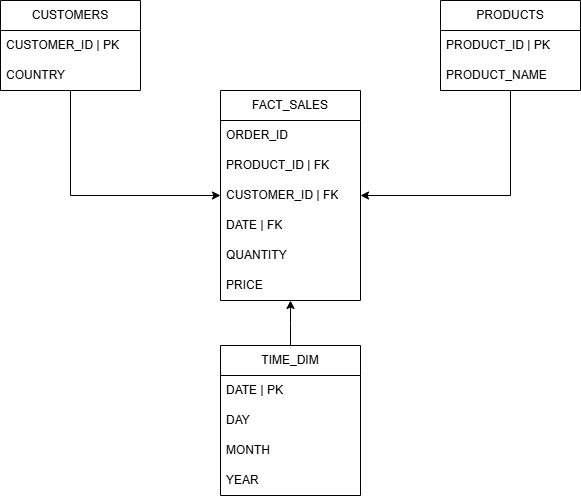

The diagram above was exported from draw.io. Its source (the exported page's mxGraphModel, read from the mxfile embedded in the PNG):
<mxGraphModel dx="1030" dy="562" grid="1" gridSize="10" guides="1" tooltips="1" connect="1" arrows="1" fold="1" page="1" pageScale="1" pageWidth="827" pageHeight="1169" background="light-dark(#FFFFFF,#E9E9E9)" math="0" shadow="0">
  <root>
    <mxCell id="0" />
    <mxCell id="1" parent="0" />
    <mxCell id="TS6gN8EF8hqf7menHXyV-2" edge="1" parent="1" source="-0928zw-R5ndhAFRllUI-1" style="edgeStyle=orthogonalEdgeStyle;rounded=0;orthogonalLoop=1;jettySize=auto;html=1;entryX=0;entryY=0.5;entryDx=0;entryDy=0;" target="-0928zw-R5ndhAFRllUI-11">
      <mxGeometry relative="1" as="geometry" />
    </mxCell>
    <mxCell id="-0928zw-R5ndhAFRllUI-1" parent="1" style="swimlane;fontStyle=0;childLayout=stackLayout;horizontal=1;startSize=30;horizontalStack=0;resizeParent=1;resizeParentMax=0;resizeLast=0;collapsible=1;marginBottom=0;whiteSpace=wrap;html=1;" value="CUSTOMERS" vertex="1">
      <mxGeometry height="90" width="140" x="120" y="90" as="geometry" />
    </mxCell>
    <mxCell id="-0928zw-R5ndhAFRllUI-2" parent="-0928zw-R5ndhAFRllUI-1" style="text;align=left;verticalAlign=middle;spacingLeft=4;spacingRight=4;overflow=hidden;points=[[0,0.5],[1,0.5]];portConstraint=eastwest;rotatable=0;whiteSpace=wrap;html=1;fillColor=none;" value="CUSTOMER_ID | PK" vertex="1">
      <mxGeometry height="30" width="140" y="30" as="geometry" />
    </mxCell>
    <mxCell id="-0928zw-R5ndhAFRllUI-3" parent="-0928zw-R5ndhAFRllUI-1" style="text;strokeColor=none;fillColor=none;align=left;verticalAlign=middle;spacingLeft=4;spacingRight=4;overflow=hidden;points=[[0,0.5],[1,0.5]];portConstraint=eastwest;rotatable=0;whiteSpace=wrap;html=1;" value="COUNTRY" vertex="1">
      <mxGeometry height="30" width="140" y="60" as="geometry" />
    </mxCell>
    <mxCell id="TS6gN8EF8hqf7menHXyV-3" edge="1" parent="1" source="-0928zw-R5ndhAFRllUI-5" style="edgeStyle=orthogonalEdgeStyle;rounded=0;orthogonalLoop=1;jettySize=auto;html=1;entryX=1;entryY=0.5;entryDx=0;entryDy=0;" target="-0928zw-R5ndhAFRllUI-11">
      <mxGeometry relative="1" as="geometry" />
    </mxCell>
    <mxCell id="-0928zw-R5ndhAFRllUI-5" parent="1" style="swimlane;fontStyle=0;childLayout=stackLayout;horizontal=1;startSize=30;horizontalStack=0;resizeParent=1;resizeParentMax=0;resizeLast=0;collapsible=1;marginBottom=0;whiteSpace=wrap;html=1;" value="PRODUCTS" vertex="1">
      <mxGeometry height="90" width="140" x="560" y="90" as="geometry" />
    </mxCell>
    <mxCell id="-0928zw-R5ndhAFRllUI-6" parent="-0928zw-R5ndhAFRllUI-5" style="text;strokeColor=none;fillColor=none;align=left;verticalAlign=middle;spacingLeft=4;spacingRight=4;overflow=hidden;points=[[0,0.5],[1,0.5]];portConstraint=eastwest;rotatable=0;whiteSpace=wrap;html=1;" value="PRODUCT_ID | PK" vertex="1">
      <mxGeometry height="30" width="140" y="30" as="geometry" />
    </mxCell>
    <mxCell id="-0928zw-R5ndhAFRllUI-7" parent="-0928zw-R5ndhAFRllUI-5" style="text;strokeColor=none;fillColor=none;align=left;verticalAlign=middle;spacingLeft=4;spacingRight=4;overflow=hidden;points=[[0,0.5],[1,0.5]];portConstraint=eastwest;rotatable=0;whiteSpace=wrap;html=1;" value="PRODUCT_NAME" vertex="1">
      <mxGeometry height="30" width="140" y="60" as="geometry" />
    </mxCell>
    <mxCell id="-0928zw-R5ndhAFRllUI-9" parent="1" style="swimlane;fontStyle=0;childLayout=stackLayout;horizontal=1;startSize=30;horizontalStack=0;resizeParent=1;resizeParentMax=0;resizeLast=0;collapsible=1;marginBottom=0;whiteSpace=wrap;html=1;" value="FACT_SALES" vertex="1">
      <mxGeometry height="210" width="140" x="340" y="180" as="geometry">
        <mxRectangle height="30" width="120" x="340" y="230" as="alternateBounds" />
      </mxGeometry>
    </mxCell>
    <mxCell id="-0928zw-R5ndhAFRllUI-10" parent="-0928zw-R5ndhAFRllUI-9" style="text;strokeColor=none;fillColor=none;align=left;verticalAlign=middle;spacingLeft=4;spacingRight=4;overflow=hidden;points=[[0,0.5],[1,0.5]];portConstraint=eastwest;rotatable=0;whiteSpace=wrap;html=1;" value="ORDER_ID" vertex="1">
      <mxGeometry height="30" width="140" y="30" as="geometry" />
    </mxCell>
    <mxCell id="-0928zw-R5ndhAFRllUI-12" parent="-0928zw-R5ndhAFRllUI-9" style="text;strokeColor=none;fillColor=none;align=left;verticalAlign=middle;spacingLeft=4;spacingRight=4;overflow=hidden;points=[[0,0.5],[1,0.5]];portConstraint=eastwest;rotatable=0;whiteSpace=wrap;html=1;" value="PRODUCT_ID | FK" vertex="1">
      <mxGeometry height="30" width="140" y="60" as="geometry" />
    </mxCell>
    <mxCell id="-0928zw-R5ndhAFRllUI-11" parent="-0928zw-R5ndhAFRllUI-9" style="text;strokeColor=none;fillColor=none;align=left;verticalAlign=middle;spacingLeft=4;spacingRight=4;overflow=hidden;points=[[0,0.5],[1,0.5]];portConstraint=eastwest;rotatable=0;whiteSpace=wrap;html=1;" value="CUSTOMER_ID | FK" vertex="1">
      <mxGeometry height="30" width="140" y="90" as="geometry" />
    </mxCell>
    <mxCell id="-0928zw-R5ndhAFRllUI-27" parent="-0928zw-R5ndhAFRllUI-9" style="text;strokeColor=none;fillColor=none;align=left;verticalAlign=middle;spacingLeft=4;spacingRight=4;overflow=hidden;points=[[0,0.5],[1,0.5]];portConstraint=eastwest;rotatable=0;whiteSpace=wrap;html=1;" value="DATE | FK" vertex="1">
      <mxGeometry height="30" width="140" y="120" as="geometry" />
    </mxCell>
    <mxCell id="-0928zw-R5ndhAFRllUI-28" parent="-0928zw-R5ndhAFRllUI-9" style="text;strokeColor=none;fillColor=none;align=left;verticalAlign=middle;spacingLeft=4;spacingRight=4;overflow=hidden;points=[[0,0.5],[1,0.5]];portConstraint=eastwest;rotatable=0;whiteSpace=wrap;html=1;" value="QUANTITY" vertex="1">
      <mxGeometry height="30" width="140" y="150" as="geometry" />
    </mxCell>
    <mxCell id="-0928zw-R5ndhAFRllUI-26" parent="-0928zw-R5ndhAFRllUI-9" style="text;strokeColor=none;fillColor=none;align=left;verticalAlign=middle;spacingLeft=4;spacingRight=4;overflow=hidden;points=[[0,0.5],[1,0.5]];portConstraint=eastwest;rotatable=0;whiteSpace=wrap;html=1;" value="PRICE" vertex="1">
      <mxGeometry height="30" width="140" y="180" as="geometry" />
    </mxCell>
    <mxCell id="TS6gN8EF8hqf7menHXyV-1" edge="1" parent="1" source="-0928zw-R5ndhAFRllUI-29" style="edgeStyle=orthogonalEdgeStyle;rounded=0;orthogonalLoop=1;jettySize=auto;html=1;" target="-0928zw-R5ndhAFRllUI-26" value="">
      <mxGeometry relative="1" as="geometry">
        <Array as="points">
          <mxPoint x="410" y="413" />
          <mxPoint x="410" y="413" />
        </Array>
      </mxGeometry>
    </mxCell>
    <mxCell id="-0928zw-R5ndhAFRllUI-29" parent="1" style="swimlane;fontStyle=0;childLayout=stackLayout;horizontal=1;startSize=30;horizontalStack=0;resizeParent=1;resizeParentMax=0;resizeLast=0;collapsible=1;marginBottom=0;whiteSpace=wrap;html=1;" value="TIME_DIM" vertex="1">
      <mxGeometry height="150" width="140" x="340" y="435" as="geometry" />
    </mxCell>
    <mxCell id="-0928zw-R5ndhAFRllUI-30" parent="-0928zw-R5ndhAFRllUI-29" style="text;strokeColor=none;fillColor=none;align=left;verticalAlign=middle;spacingLeft=4;spacingRight=4;overflow=hidden;points=[[0,0.5],[1,0.5]];portConstraint=eastwest;rotatable=0;whiteSpace=wrap;html=1;" value="DATE | PK" vertex="1">
      <mxGeometry height="30" width="140" y="30" as="geometry" />
    </mxCell>
    <mxCell id="-0928zw-R5ndhAFRllUI-31" parent="-0928zw-R5ndhAFRllUI-29" style="text;strokeColor=none;fillColor=none;align=left;verticalAlign=middle;spacingLeft=4;spacingRight=4;overflow=hidden;points=[[0,0.5],[1,0.5]];portConstraint=eastwest;rotatable=0;whiteSpace=wrap;html=1;" value="DAY" vertex="1">
      <mxGeometry height="30" width="140" y="60" as="geometry" />
    </mxCell>
    <mxCell id="-0928zw-R5ndhAFRllUI-34" parent="-0928zw-R5ndhAFRllUI-29" style="text;strokeColor=none;fillColor=none;align=left;verticalAlign=middle;spacingLeft=4;spacingRight=4;overflow=hidden;points=[[0,0.5],[1,0.5]];portConstraint=eastwest;rotatable=0;whiteSpace=wrap;html=1;" value="MONTH" vertex="1">
      <mxGeometry height="30" width="140" y="90" as="geometry" />
    </mxCell>
    <mxCell id="-0928zw-R5ndhAFRllUI-32" parent="-0928zw-R5ndhAFRllUI-29" style="text;strokeColor=none;fillColor=none;align=left;verticalAlign=middle;spacingLeft=4;spacingRight=4;overflow=hidden;points=[[0,0.5],[1,0.5]];portConstraint=eastwest;rotatable=0;whiteSpace=wrap;html=1;" value="YEAR" vertex="1">
      <mxGeometry height="30" width="140" y="120" as="geometry" />
    </mxCell>
  </root>
</mxGraphModel>